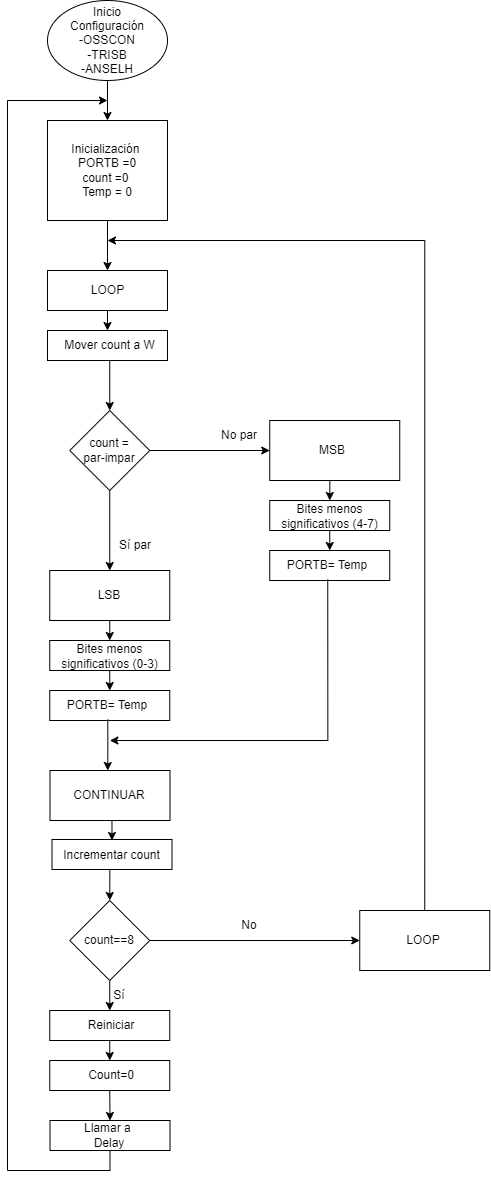

The diagram above was exported from draw.io. Its source (the exported page's mxGraphModel, read from the mxfile embedded in the PNG):
<mxGraphModel dx="934" dy="532" grid="1" gridSize="10" guides="1" tooltips="1" connect="1" arrows="1" fold="1" page="1" pageScale="1" pageWidth="827" pageHeight="1169" math="0" shadow="0">
  <root>
    <mxCell id="0" />
    <mxCell id="1" parent="0" />
    <mxCell id="Ud0NA7ouJxH7M-Z2xbja-99" style="edgeStyle=orthogonalEdgeStyle;rounded=0;orthogonalLoop=1;jettySize=auto;html=1;exitX=0.5;exitY=1;exitDx=0;exitDy=0;entryX=0.5;entryY=0;entryDx=0;entryDy=0;" edge="1" parent="1" source="Ud0NA7ouJxH7M-Z2xbja-90" target="Ud0NA7ouJxH7M-Z2xbja-97">
      <mxGeometry relative="1" as="geometry" />
    </mxCell>
    <mxCell id="Ud0NA7ouJxH7M-Z2xbja-90" value="" style="rounded=0;whiteSpace=wrap;html=1;" vertex="1" parent="1">
      <mxGeometry x="382.25" y="1070" width="120" height="30" as="geometry" />
    </mxCell>
    <mxCell id="Ud0NA7ouJxH7M-Z2xbja-80" style="edgeStyle=orthogonalEdgeStyle;rounded=0;orthogonalLoop=1;jettySize=auto;html=1;exitX=0.5;exitY=1;exitDx=0;exitDy=0;entryX=0.5;entryY=0;entryDx=0;entryDy=0;" edge="1" parent="1" source="Ud0NA7ouJxH7M-Z2xbja-20" target="Ud0NA7ouJxH7M-Z2xbja-76">
      <mxGeometry relative="1" as="geometry" />
    </mxCell>
    <mxCell id="Ud0NA7ouJxH7M-Z2xbja-20" value="" style="rounded=0;whiteSpace=wrap;html=1;" vertex="1" parent="1">
      <mxGeometry x="602.25" y="480" width="130" height="60" as="geometry" />
    </mxCell>
    <mxCell id="Ud0NA7ouJxH7M-Z2xbja-2" style="edgeStyle=orthogonalEdgeStyle;rounded=0;orthogonalLoop=1;jettySize=auto;html=1;exitX=0.5;exitY=1;exitDx=0;exitDy=0;" edge="1" parent="1" source="Ud0NA7ouJxH7M-Z2xbja-3" target="Ud0NA7ouJxH7M-Z2xbja-6">
      <mxGeometry relative="1" as="geometry" />
    </mxCell>
    <mxCell id="Ud0NA7ouJxH7M-Z2xbja-3" value="" style="ellipse;whiteSpace=wrap;html=1;" vertex="1" parent="1">
      <mxGeometry x="380" y="60" width="120" height="80" as="geometry" />
    </mxCell>
    <mxCell id="Ud0NA7ouJxH7M-Z2xbja-4" value="Inicio&lt;div&gt;Configuración -OSSCON&lt;/div&gt;&lt;div&gt;-TRISB&lt;/div&gt;&lt;div&gt;-ANSELH&lt;/div&gt;" style="text;html=1;align=center;verticalAlign=middle;whiteSpace=wrap;rounded=0;" vertex="1" parent="1">
      <mxGeometry x="410" y="85" width="60" height="30" as="geometry" />
    </mxCell>
    <mxCell id="Ud0NA7ouJxH7M-Z2xbja-5" style="edgeStyle=orthogonalEdgeStyle;rounded=0;orthogonalLoop=1;jettySize=auto;html=1;exitX=0.5;exitY=1;exitDx=0;exitDy=0;entryX=0.5;entryY=0;entryDx=0;entryDy=0;" edge="1" parent="1" source="Ud0NA7ouJxH7M-Z2xbja-6" target="Ud0NA7ouJxH7M-Z2xbja-8">
      <mxGeometry relative="1" as="geometry" />
    </mxCell>
    <mxCell id="Ud0NA7ouJxH7M-Z2xbja-6" value="" style="rounded=0;whiteSpace=wrap;html=1;" vertex="1" parent="1">
      <mxGeometry x="380" y="180" width="120" height="100" as="geometry" />
    </mxCell>
    <mxCell id="Ud0NA7ouJxH7M-Z2xbja-7" value="Inicialización&lt;span style=&quot;background-color: initial;&quot;&gt;&amp;nbsp;&lt;/span&gt;&lt;div&gt;PORTB =0&lt;br&gt;&lt;/div&gt;&lt;div&gt;count =0&lt;span style=&quot;background-color: initial;&quot;&gt;&amp;nbsp;&lt;/span&gt;&lt;/div&gt;&lt;div&gt;&lt;span style=&quot;background-color: initial;&quot;&gt;Temp = 0&lt;/span&gt;&lt;/div&gt;" style="text;html=1;align=center;verticalAlign=middle;whiteSpace=wrap;rounded=0;" vertex="1" parent="1">
      <mxGeometry x="355" y="190" width="170" height="80" as="geometry" />
    </mxCell>
    <mxCell id="Ud0NA7ouJxH7M-Z2xbja-74" style="edgeStyle=orthogonalEdgeStyle;rounded=0;orthogonalLoop=1;jettySize=auto;html=1;exitX=0.5;exitY=1;exitDx=0;exitDy=0;entryX=0.5;entryY=0;entryDx=0;entryDy=0;" edge="1" parent="1" source="Ud0NA7ouJxH7M-Z2xbja-8" target="Ud0NA7ouJxH7M-Z2xbja-24">
      <mxGeometry relative="1" as="geometry" />
    </mxCell>
    <mxCell id="Ud0NA7ouJxH7M-Z2xbja-8" value="" style="rounded=0;whiteSpace=wrap;html=1;" vertex="1" parent="1">
      <mxGeometry x="380" y="330" width="120" height="40" as="geometry" />
    </mxCell>
    <mxCell id="Ud0NA7ouJxH7M-Z2xbja-10" value="&lt;div&gt;LOOP&lt;/div&gt;" style="text;html=1;align=center;verticalAlign=middle;whiteSpace=wrap;rounded=0;" vertex="1" parent="1">
      <mxGeometry x="373.75" y="335.5" width="132.5" height="29" as="geometry" />
    </mxCell>
    <mxCell id="Ud0NA7ouJxH7M-Z2xbja-11" style="edgeStyle=orthogonalEdgeStyle;rounded=0;orthogonalLoop=1;jettySize=auto;html=1;exitX=0.5;exitY=1;exitDx=0;exitDy=0;entryX=0.5;entryY=0;entryDx=0;entryDy=0;" edge="1" parent="1" source="Ud0NA7ouJxH7M-Z2xbja-12" target="Ud0NA7ouJxH7M-Z2xbja-16">
      <mxGeometry relative="1" as="geometry" />
    </mxCell>
    <mxCell id="Ud0NA7ouJxH7M-Z2xbja-12" value="" style="rhombus;whiteSpace=wrap;html=1;" vertex="1" parent="1">
      <mxGeometry x="402.25" y="470" width="80" height="80" as="geometry" />
    </mxCell>
    <mxCell id="Ud0NA7ouJxH7M-Z2xbja-13" style="edgeStyle=orthogonalEdgeStyle;rounded=0;orthogonalLoop=1;jettySize=auto;html=1;entryX=0;entryY=0.5;entryDx=0;entryDy=0;exitX=1;exitY=0.5;exitDx=0;exitDy=0;" edge="1" parent="1" source="Ud0NA7ouJxH7M-Z2xbja-12" target="Ud0NA7ouJxH7M-Z2xbja-20">
      <mxGeometry relative="1" as="geometry">
        <mxPoint x="482.25" y="430" as="sourcePoint" />
      </mxGeometry>
    </mxCell>
    <mxCell id="Ud0NA7ouJxH7M-Z2xbja-14" value="count = par-impar" style="text;html=1;align=center;verticalAlign=middle;whiteSpace=wrap;rounded=0;" vertex="1" parent="1">
      <mxGeometry x="412.25" y="495" width="60" height="30" as="geometry" />
    </mxCell>
    <mxCell id="Ud0NA7ouJxH7M-Z2xbja-15" style="edgeStyle=orthogonalEdgeStyle;rounded=0;orthogonalLoop=1;jettySize=auto;html=1;exitX=0.5;exitY=1;exitDx=0;exitDy=0;entryX=0.5;entryY=0;entryDx=0;entryDy=0;" edge="1" parent="1" source="Ud0NA7ouJxH7M-Z2xbja-16" target="Ud0NA7ouJxH7M-Z2xbja-36">
      <mxGeometry relative="1" as="geometry" />
    </mxCell>
    <mxCell id="Ud0NA7ouJxH7M-Z2xbja-16" value="" style="rounded=0;whiteSpace=wrap;html=1;" vertex="1" parent="1">
      <mxGeometry x="382.25" y="630" width="120" height="50" as="geometry" />
    </mxCell>
    <mxCell id="Ud0NA7ouJxH7M-Z2xbja-17" value="&lt;div&gt;MSB&lt;/div&gt;" style="text;html=1;align=center;verticalAlign=middle;whiteSpace=wrap;rounded=0;" vertex="1" parent="1">
      <mxGeometry x="635.25" y="495" width="60" height="30" as="geometry" />
    </mxCell>
    <mxCell id="Ud0NA7ouJxH7M-Z2xbja-18" value="Sí par" style="text;html=1;align=center;verticalAlign=middle;whiteSpace=wrap;rounded=0;" vertex="1" parent="1">
      <mxGeometry x="437.75" y="590" width="60" height="30" as="geometry" />
    </mxCell>
    <mxCell id="Ud0NA7ouJxH7M-Z2xbja-21" value="LSB" style="text;html=1;align=center;verticalAlign=middle;whiteSpace=wrap;rounded=0;" vertex="1" parent="1">
      <mxGeometry x="412.25" y="640" width="60" height="30" as="geometry" />
    </mxCell>
    <mxCell id="Ud0NA7ouJxH7M-Z2xbja-22" value="No par" style="text;html=1;align=center;verticalAlign=middle;whiteSpace=wrap;rounded=0;" vertex="1" parent="1">
      <mxGeometry x="542.25" y="480" width="60" height="30" as="geometry" />
    </mxCell>
    <mxCell id="Ud0NA7ouJxH7M-Z2xbja-24" value="" style="rounded=0;whiteSpace=wrap;html=1;" vertex="1" parent="1">
      <mxGeometry x="380" y="390" width="120" height="30" as="geometry" />
    </mxCell>
    <mxCell id="Ud0NA7ouJxH7M-Z2xbja-85" style="edgeStyle=orthogonalEdgeStyle;rounded=0;orthogonalLoop=1;jettySize=auto;html=1;exitX=0.5;exitY=1;exitDx=0;exitDy=0;entryX=0.5;entryY=0;entryDx=0;entryDy=0;" edge="1" parent="1" source="Ud0NA7ouJxH7M-Z2xbja-25" target="Ud0NA7ouJxH7M-Z2xbja-12">
      <mxGeometry relative="1" as="geometry" />
    </mxCell>
    <mxCell id="Ud0NA7ouJxH7M-Z2xbja-25" value="&lt;div&gt;Mover count a W&lt;br&gt;&lt;/div&gt;" style="text;html=1;align=center;verticalAlign=middle;whiteSpace=wrap;rounded=0;" vertex="1" parent="1">
      <mxGeometry x="376" y="390.5" width="132.5" height="29" as="geometry" />
    </mxCell>
    <mxCell id="Ud0NA7ouJxH7M-Z2xbja-35" style="edgeStyle=orthogonalEdgeStyle;rounded=0;orthogonalLoop=1;jettySize=auto;html=1;exitX=0.5;exitY=1;exitDx=0;exitDy=0;entryX=0.5;entryY=0;entryDx=0;entryDy=0;" edge="1" parent="1" source="Ud0NA7ouJxH7M-Z2xbja-36" target="Ud0NA7ouJxH7M-Z2xbja-38">
      <mxGeometry relative="1" as="geometry" />
    </mxCell>
    <mxCell id="Ud0NA7ouJxH7M-Z2xbja-36" value="" style="rounded=0;whiteSpace=wrap;html=1;" vertex="1" parent="1">
      <mxGeometry x="382.25" y="700" width="120" height="30" as="geometry" />
    </mxCell>
    <mxCell id="Ud0NA7ouJxH7M-Z2xbja-37" value="&lt;div&gt;Bites menos significativos (0-3)&lt;br&gt;&lt;/div&gt;" style="text;html=1;align=center;verticalAlign=middle;whiteSpace=wrap;rounded=0;" vertex="1" parent="1">
      <mxGeometry x="376" y="701" width="132.5" height="29" as="geometry" />
    </mxCell>
    <mxCell id="Ud0NA7ouJxH7M-Z2xbja-38" value="" style="rounded=0;whiteSpace=wrap;html=1;" vertex="1" parent="1">
      <mxGeometry x="382.25" y="750" width="120" height="30" as="geometry" />
    </mxCell>
    <mxCell id="Ud0NA7ouJxH7M-Z2xbja-82" style="edgeStyle=orthogonalEdgeStyle;rounded=0;orthogonalLoop=1;jettySize=auto;html=1;exitX=0.5;exitY=1;exitDx=0;exitDy=0;" edge="1" parent="1" source="Ud0NA7ouJxH7M-Z2xbja-40">
      <mxGeometry relative="1" as="geometry">
        <mxPoint x="440.25" y="830" as="targetPoint" />
      </mxGeometry>
    </mxCell>
    <mxCell id="Ud0NA7ouJxH7M-Z2xbja-40" value="PORTB= Temp" style="text;html=1;align=center;verticalAlign=middle;whiteSpace=wrap;rounded=0;" vertex="1" parent="1">
      <mxGeometry x="378.25" y="750" width="124" height="29" as="geometry" />
    </mxCell>
    <mxCell id="Ud0NA7ouJxH7M-Z2xbja-41" style="edgeStyle=orthogonalEdgeStyle;rounded=0;orthogonalLoop=1;jettySize=auto;html=1;exitX=0.5;exitY=1;exitDx=0;exitDy=0;entryX=0.5;entryY=0;entryDx=0;entryDy=0;" edge="1" parent="1" source="Ud0NA7ouJxH7M-Z2xbja-42" target="Ud0NA7ouJxH7M-Z2xbja-90">
      <mxGeometry relative="1" as="geometry">
        <mxPoint x="442.25" y="1130" as="targetPoint" />
      </mxGeometry>
    </mxCell>
    <mxCell id="Ud0NA7ouJxH7M-Z2xbja-42" value="" style="rhombus;whiteSpace=wrap;html=1;" vertex="1" parent="1">
      <mxGeometry x="402.25" y="960" width="80" height="80" as="geometry" />
    </mxCell>
    <mxCell id="Ud0NA7ouJxH7M-Z2xbja-43" style="edgeStyle=orthogonalEdgeStyle;rounded=0;orthogonalLoop=1;jettySize=auto;html=1;entryX=0;entryY=0.5;entryDx=0;entryDy=0;exitX=1;exitY=0.5;exitDx=0;exitDy=0;" edge="1" parent="1" source="Ud0NA7ouJxH7M-Z2xbja-42" target="Ud0NA7ouJxH7M-Z2xbja-50">
      <mxGeometry relative="1" as="geometry">
        <mxPoint x="482.25" y="920" as="sourcePoint" />
      </mxGeometry>
    </mxCell>
    <mxCell id="Ud0NA7ouJxH7M-Z2xbja-44" value="count==8" style="text;html=1;align=center;verticalAlign=middle;whiteSpace=wrap;rounded=0;" vertex="1" parent="1">
      <mxGeometry x="412.25" y="985" width="60" height="30" as="geometry" />
    </mxCell>
    <mxCell id="Ud0NA7ouJxH7M-Z2xbja-48" value="Sí" style="text;html=1;align=center;verticalAlign=middle;whiteSpace=wrap;rounded=0;" vertex="1" parent="1">
      <mxGeometry x="422.25" y="1040" width="60" height="30" as="geometry" />
    </mxCell>
    <mxCell id="Ud0NA7ouJxH7M-Z2xbja-84" style="edgeStyle=orthogonalEdgeStyle;rounded=0;orthogonalLoop=1;jettySize=auto;html=1;exitX=0.5;exitY=0;exitDx=0;exitDy=0;" edge="1" parent="1" source="Ud0NA7ouJxH7M-Z2xbja-50">
      <mxGeometry relative="1" as="geometry">
        <mxPoint x="440" y="300" as="targetPoint" />
        <Array as="points">
          <mxPoint x="757" y="300" />
        </Array>
      </mxGeometry>
    </mxCell>
    <mxCell id="Ud0NA7ouJxH7M-Z2xbja-50" value="" style="rounded=0;whiteSpace=wrap;html=1;" vertex="1" parent="1">
      <mxGeometry x="692.25" y="970" width="130" height="60" as="geometry" />
    </mxCell>
    <mxCell id="Ud0NA7ouJxH7M-Z2xbja-51" value="LOOP" style="text;html=1;align=center;verticalAlign=middle;whiteSpace=wrap;rounded=0;" vertex="1" parent="1">
      <mxGeometry x="726.25" y="985" width="60" height="30" as="geometry" />
    </mxCell>
    <mxCell id="Ud0NA7ouJxH7M-Z2xbja-52" value="No" style="text;html=1;align=center;verticalAlign=middle;whiteSpace=wrap;rounded=0;" vertex="1" parent="1">
      <mxGeometry x="552.25" y="970" width="60" height="30" as="geometry" />
    </mxCell>
    <mxCell id="Ud0NA7ouJxH7M-Z2xbja-54" value="" style="rounded=0;whiteSpace=wrap;html=1;" vertex="1" parent="1">
      <mxGeometry x="384.5" y="899" width="120" height="30" as="geometry" />
    </mxCell>
    <mxCell id="Ud0NA7ouJxH7M-Z2xbja-86" style="edgeStyle=orthogonalEdgeStyle;rounded=0;orthogonalLoop=1;jettySize=auto;html=1;exitX=0.5;exitY=1;exitDx=0;exitDy=0;entryX=0.5;entryY=0;entryDx=0;entryDy=0;" edge="1" parent="1" source="Ud0NA7ouJxH7M-Z2xbja-55" target="Ud0NA7ouJxH7M-Z2xbja-42">
      <mxGeometry relative="1" as="geometry" />
    </mxCell>
    <mxCell id="Ud0NA7ouJxH7M-Z2xbja-55" value="&lt;div&gt;Incrementar count&lt;br&gt;&lt;/div&gt;" style="text;html=1;align=center;verticalAlign=middle;whiteSpace=wrap;rounded=0;" vertex="1" parent="1">
      <mxGeometry x="378.25" y="900" width="132.5" height="29" as="geometry" />
    </mxCell>
    <mxCell id="Ud0NA7ouJxH7M-Z2xbja-65" style="edgeStyle=orthogonalEdgeStyle;rounded=0;orthogonalLoop=1;jettySize=auto;html=1;exitX=0.5;exitY=1;exitDx=0;exitDy=0;entryX=0.5;entryY=0;entryDx=0;entryDy=0;" edge="1" parent="1" source="Ud0NA7ouJxH7M-Z2xbja-66" target="Ud0NA7ouJxH7M-Z2xbja-55">
      <mxGeometry relative="1" as="geometry" />
    </mxCell>
    <mxCell id="Ud0NA7ouJxH7M-Z2xbja-66" value="" style="rounded=0;whiteSpace=wrap;html=1;" vertex="1" parent="1">
      <mxGeometry x="382.5" y="830" width="120" height="50" as="geometry" />
    </mxCell>
    <mxCell id="Ud0NA7ouJxH7M-Z2xbja-67" value="CONTINUAR" style="text;html=1;align=center;verticalAlign=middle;whiteSpace=wrap;rounded=0;" vertex="1" parent="1">
      <mxGeometry x="412.25" y="840" width="60" height="30" as="geometry" />
    </mxCell>
    <mxCell id="Ud0NA7ouJxH7M-Z2xbja-72" style="edgeStyle=orthogonalEdgeStyle;rounded=0;orthogonalLoop=1;jettySize=auto;html=1;exitX=0.5;exitY=1;exitDx=0;exitDy=0;" edge="1" parent="1" source="Ud0NA7ouJxH7M-Z2xbja-88">
      <mxGeometry relative="1" as="geometry">
        <mxPoint x="440" y="160" as="targetPoint" />
        <mxPoint x="450" y="1270" as="sourcePoint" />
        <Array as="points">
          <mxPoint x="443" y="1230" />
          <mxPoint x="340" y="1230" />
          <mxPoint x="340" y="160" />
        </Array>
      </mxGeometry>
    </mxCell>
    <mxCell id="Ud0NA7ouJxH7M-Z2xbja-75" style="edgeStyle=orthogonalEdgeStyle;rounded=0;orthogonalLoop=1;jettySize=auto;html=1;exitX=0.5;exitY=1;exitDx=0;exitDy=0;entryX=0.5;entryY=0;entryDx=0;entryDy=0;" edge="1" parent="1" source="Ud0NA7ouJxH7M-Z2xbja-76" target="Ud0NA7ouJxH7M-Z2xbja-78">
      <mxGeometry relative="1" as="geometry" />
    </mxCell>
    <mxCell id="Ud0NA7ouJxH7M-Z2xbja-76" value="" style="rounded=0;whiteSpace=wrap;html=1;" vertex="1" parent="1">
      <mxGeometry x="602.25" y="560" width="120" height="30" as="geometry" />
    </mxCell>
    <mxCell id="Ud0NA7ouJxH7M-Z2xbja-77" value="&lt;div&gt;Bites menos significativos (4-7)&lt;br&gt;&lt;/div&gt;" style="text;html=1;align=center;verticalAlign=middle;whiteSpace=wrap;rounded=0;" vertex="1" parent="1">
      <mxGeometry x="596" y="561" width="132.5" height="29" as="geometry" />
    </mxCell>
    <mxCell id="Ud0NA7ouJxH7M-Z2xbja-78" value="" style="rounded=0;whiteSpace=wrap;html=1;" vertex="1" parent="1">
      <mxGeometry x="602.25" y="610" width="120" height="30" as="geometry" />
    </mxCell>
    <mxCell id="Ud0NA7ouJxH7M-Z2xbja-81" style="edgeStyle=orthogonalEdgeStyle;rounded=0;orthogonalLoop=1;jettySize=auto;html=1;exitX=0.5;exitY=1;exitDx=0;exitDy=0;" edge="1" parent="1" source="Ud0NA7ouJxH7M-Z2xbja-79">
      <mxGeometry relative="1" as="geometry">
        <mxPoint x="442.25" y="800" as="targetPoint" />
        <Array as="points">
          <mxPoint x="660.25" y="800" />
          <mxPoint x="442.25" y="800" />
        </Array>
      </mxGeometry>
    </mxCell>
    <mxCell id="Ud0NA7ouJxH7M-Z2xbja-79" value="&lt;div&gt;PORTB= Temp&lt;br&gt;&lt;/div&gt;" style="text;html=1;align=center;verticalAlign=middle;whiteSpace=wrap;rounded=0;" vertex="1" parent="1">
      <mxGeometry x="598.25" y="610" width="124" height="29" as="geometry" />
    </mxCell>
    <mxCell id="Ud0NA7ouJxH7M-Z2xbja-88" value="" style="rounded=0;whiteSpace=wrap;html=1;" vertex="1" parent="1">
      <mxGeometry x="382.5" y="1180" width="120" height="30" as="geometry" />
    </mxCell>
    <mxCell id="Ud0NA7ouJxH7M-Z2xbja-89" value="&lt;div&gt;Reiniciar&lt;/div&gt;" style="text;html=1;align=center;verticalAlign=middle;whiteSpace=wrap;rounded=0;" vertex="1" parent="1">
      <mxGeometry x="414" y="1070" width="60" height="30" as="geometry" />
    </mxCell>
    <mxCell id="Ud0NA7ouJxH7M-Z2xbja-91" value="&lt;div&gt;Llamar a&amp;nbsp;&lt;/div&gt;&lt;div&gt;Delay&lt;/div&gt;" style="text;html=1;align=center;verticalAlign=middle;whiteSpace=wrap;rounded=0;" vertex="1" parent="1">
      <mxGeometry x="412.5" y="1180" width="60" height="30" as="geometry" />
    </mxCell>
    <mxCell id="Ud0NA7ouJxH7M-Z2xbja-101" style="edgeStyle=orthogonalEdgeStyle;rounded=0;orthogonalLoop=1;jettySize=auto;html=1;exitX=0.5;exitY=1;exitDx=0;exitDy=0;entryX=0.5;entryY=0;entryDx=0;entryDy=0;" edge="1" parent="1" source="Ud0NA7ouJxH7M-Z2xbja-97" target="Ud0NA7ouJxH7M-Z2xbja-88">
      <mxGeometry relative="1" as="geometry" />
    </mxCell>
    <mxCell id="Ud0NA7ouJxH7M-Z2xbja-97" value="" style="rounded=0;whiteSpace=wrap;html=1;" vertex="1" parent="1">
      <mxGeometry x="382.25" y="1120" width="120" height="30" as="geometry" />
    </mxCell>
    <mxCell id="Ud0NA7ouJxH7M-Z2xbja-98" value="Count=0" style="text;html=1;align=center;verticalAlign=middle;whiteSpace=wrap;rounded=0;" vertex="1" parent="1">
      <mxGeometry x="414" y="1120" width="60" height="30" as="geometry" />
    </mxCell>
  </root>
</mxGraphModel>